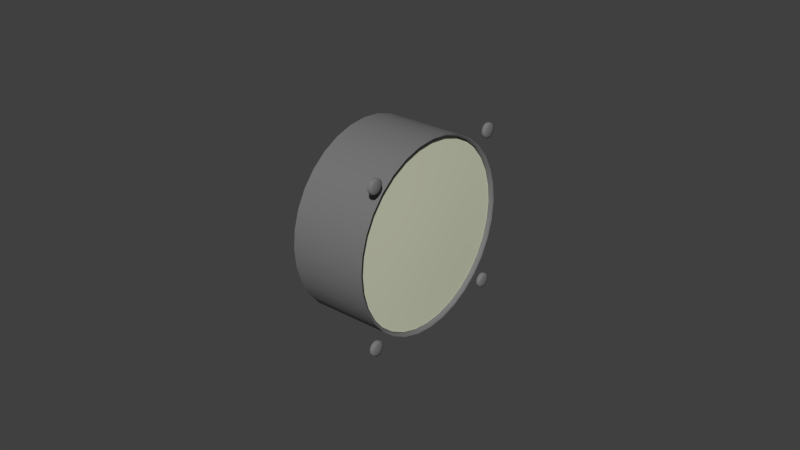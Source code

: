 # Source: fuel.blend  (saved by Blender 2.71.0; exported with 4.5.12 LTS)
import bpy
from mathutils import Matrix  # noqa: F401  (used for matrix-valued properties, if any)

bpy.ops.wm.read_factory_settings(use_empty=True)
scene = bpy.context.scene
scene.name = 'Scene'

# ---- collections
col_collection_1 = bpy.data.collections.new('Collection 1'); scene.collection.children.link(col_collection_1)

# ---- materials (node trees are filled in below, after node groups)
mat_engine_blk_011 = bpy.data.materials.new('Engine.blk.011')
mat_engine_blk_011.alpha_threshold = 0.0
mat_engine_blk_011.use_transparent_shadow = False
mat_engine_blk_011.diffuse_color = (0.1882, 0.1882, 0.1882, 1.0)
mat_engine_blk_011.specular_color = (0.498, 0.498, 0.498)
mat_engine_blk_011.roughness = 0.5
mat_engine_blk_011.specular_intensity = 0.12
mat_engine_blk_011.line_color = (0.0, 0.0, 0.0, 1.0)
mat_needle_009 = bpy.data.materials.new('Needle.009')
mat_needle_009.alpha_threshold = 0.0
mat_needle_009.use_transparent_shadow = False
mat_needle_009.diffuse_color = (0.6702, 0.8601, 0.6732, 1.0)
mat_needle_009.roughness = 0.5
mat_needle_009.specular_intensity = 0.12
mat_needle_009.line_color = (0.0, 0.0, 0.0, 1.0)
mat_engine_blk_012 = bpy.data.materials.new('Engine.blk.012')
mat_engine_blk_012.alpha_threshold = 0.0
mat_engine_blk_012.use_transparent_shadow = False
mat_engine_blk_012.diffuse_color = (0.1882, 0.1882, 0.1882, 1.0)
mat_engine_blk_012.specular_color = (0.498, 0.498, 0.498)
mat_engine_blk_012.roughness = 0.5
mat_engine_blk_012.specular_intensity = 0.12
mat_engine_blk_012.line_color = (0.0, 0.0, 0.0, 1.0)
mat_glass_007 = bpy.data.materials.new('Glass.007')
mat_glass_007.alpha_threshold = 0.0
mat_glass_007.use_transparent_shadow = False
mat_glass_007.diffuse_color = (0.6716, 0.696, 0.5298, 1.0)
mat_glass_007.roughness = 0.5
mat_glass_007.specular_intensity = 0.6
mat_glass_007.line_color = (0.0, 0.0, 0.0, 0.25)
mat_needle_008 = bpy.data.materials.new('Needle.008')
mat_needle_008.alpha_threshold = 0.0
mat_needle_008.use_transparent_shadow = False
mat_needle_008.diffuse_color = (0.6702, 0.8601, 0.6732, 1.0)
mat_needle_008.roughness = 0.5
mat_needle_008.specular_intensity = 0.12
mat_needle_008.line_color = (0.0, 0.0, 0.0, 1.0)
mat_texture_008 = bpy.data.materials.new('Texture.008')
mat_texture_008.alpha_threshold = 0.0
mat_texture_008.use_transparent_shadow = False
mat_texture_008.diffuse_color = (1.0, 1.0, 1.0, 1.0)
mat_texture_008.specular_color = (0.7, 0.7, 0.7)
mat_texture_008.roughness = 0.5
mat_texture_008.specular_intensity = 0.96
mat_texture_008.line_color = (0.0, 0.0, 0.0, 1.0)

# ---- node groups
ng_auto_smooth = bpy.data.node_groups.new('Auto Smooth', 'GeometryNodeTree')
_s = ng_auto_smooth.interface.new_socket(name='Geometry', in_out='OUTPUT', socket_type='NodeSocketGeometry')
_s = ng_auto_smooth.interface.new_socket(name='Geometry', in_out='INPUT', socket_type='NodeSocketGeometry')
_s = ng_auto_smooth.interface.new_socket(name='Angle', in_out='INPUT', socket_type='NodeSocketFloat')
_s.subtype = 'ANGLE'
_s.min_value = 0.0
_s.max_value = 3.142
ng_auto_smooth.is_modifier = True
_N = ng_auto_smooth.nodes; _L = ng_auto_smooth.links
n0 = _N.new('NodeGroupOutput'); n0.name = 'Group Output'; n0.location = (480, -100)
n1 = _N.new('NodeGroupInput'); n1.name = 'Group Input'; n1.location = (-420, -300)
n2 = _N.new('NodeGroupInput'); n2.name = 'Group Input.001'; n2.location = (-60, -100)
n3 = _N.new('GeometryNodeSetShadeSmooth'); n3.name = 'Set Shade Smooth'; n3.location = (120, -100)
n3.domain = 'EDGE'
n4 = _N.new('GeometryNodeSetShadeSmooth'); n4.name = 'Set Shade Smooth.001'; n4.location = (300, -100)
n5 = _N.new('GeometryNodeInputMeshEdgeAngle'); n5.name = 'Edge Angle'; n5.location = (-420, -220)
n6 = _N.new('GeometryNodeInputEdgeSmooth'); n6.name = 'Is Edge Smooth'; n6.location = (-60, -160)
n7 = _N.new('GeometryNodeInputShadeSmooth'); n7.name = 'Is Face Smooth'; n7.location = (-240, -340)
n8 = _N.new('FunctionNodeBooleanMath'); n8.name = 'Boolean Math'; n8.location = (-60, -220)
n9 = _N.new('FunctionNodeCompare'); n9.name = 'Compare'; n9.location = (-240, -180)
n9.operation = 'LESS_EQUAL'
_L.new(n5.outputs[0], n9.inputs[0])
_L.new(n4.outputs[0], n0.inputs[0])
_L.new(n1.outputs[1], n9.inputs[1])
_L.new(n9.outputs[0], n8.inputs[0])
_L.new(n7.outputs[0], n8.inputs[1])
_L.new(n2.outputs[0], n3.inputs[0])
_L.new(n6.outputs[0], n3.inputs[1])
_L.new(n3.outputs[0], n4.inputs[0])
_L.new(n8.outputs[0], n3.inputs[2])
n0.is_active_output = True

# ---- material node trees

# ---- world
world_world = bpy.data.worlds.new('World'); scene.world = world_world
world_world.color = (0.05088, 0.05088, 0.05088)
world_world.use_sun_shadow = False
world_world.sun_shadow_jitter_overblur = 0.0
world_world.cycles.sampling_method = 'MANUAL'
world_world.cycles.sample_map_resolution = 256

# ---- meshes
me_cylinder_029 = bpy.data.meshes.new('Cylinder.029')
me_cylinder_029.from_pydata([(-0.0005, 0.02682, 0.02682), (-0.0005, 0.02744, 0.02575), (-0.0005, 0.02744, 0.02451), (-0.0005, 0.02682, 0.02344), (-0.0005, 0.02575, 0.02282), (-0.0005, 0.02451, 0.02282), (-0.0005, 0.02344, 0.02344), (-0.0005, 0.02282, 0.02451), (-0.0005, 0.02282, 0.02575), (-0.0005, 0.02344, 0.02682), (-0.0005, 0.02451, 0.02744), (-0.0005, 0.02575, 0.02744), (0.000434, 0.02682, 0.02682), (0.000434, 0.02744, 0.02575), (0.000434, 0.02744, 0.02451), (0.000434, 0.02682, 0.02344), (0.000434, 0.02575, 0.02282), (0.000434, 0.02451, 0.02282), (0.000434, 0.02344, 0.02344), (0.000434, 0.02282, 0.02451), (0.000434, 0.02282, 0.02575), (0.000434, 0.02344, 0.02682), (0.000434, 0.02451, 0.02744), (0.000434, 0.02575, 0.02744), (-0.0005, 0.02513, 0.02513), (0.000984, 0.02513, 0.02513), (0.000688, 0.0264, 0.0264), (0.000688, 0.02686, 0.0256), (0.000688, 0.02686, 0.02467), (0.000688, 0.0264, 0.02387), (0.000688, 0.0256, 0.02341), (0.000688, 0.02467, 0.02341), (0.000688, 0.02387, 0.02387), (0.000688, 0.02341, 0.02467), (0.000688, 0.02341, 0.0256), (0.000688, 0.02387, 0.0264), (0.000688, 0.02467, 0.02686), (0.000688, 0.0256, 0.02686), (0.000688, -0.02457, 0.02686), (0.000688, -0.02549, 0.02686), (0.000688, -0.02629, 0.0264), (0.000688, -0.02675, 0.0256), (0.000688, -0.02675, 0.02467), (0.000688, -0.02629, 0.02387), (0.000688, -0.02549, 0.02341), (0.000688, -0.02457, 0.02341), (0.000688, -0.02376, 0.02387), (0.000688, -0.0233, 0.02467), (0.000688, -0.0233, 0.0256), (0.000688, -0.02376, 0.0264), (0.000984, -0.02503, 0.02513), (-0.0005, -0.02503, 0.02513), (0.000434, -0.02441, 0.02744), (0.000434, -0.02565, 0.02744), (0.000434, -0.02672, 0.02682), (0.000434, -0.02734, 0.02575), (0.000434, -0.02734, 0.02451), (0.000434, -0.02672, 0.02344), (0.000434, -0.02565, 0.02282), (0.000434, -0.02441, 0.02282), (0.000434, -0.02334, 0.02344), (0.000434, -0.02272, 0.02451), (0.000434, -0.02272, 0.02575), (0.000434, -0.02334, 0.02682), (-0.0005, -0.02441, 0.02744), (-0.0005, -0.02565, 0.02744), (-0.0005, -0.02672, 0.02682), (-0.0005, -0.02734, 0.02575), (-0.0005, -0.02734, 0.02451), (-0.0005, -0.02672, 0.02344), (-0.0005, -0.02565, 0.02282), (-0.0005, -0.02441, 0.02282), (-0.0005, -0.02334, 0.02344), (-0.0005, -0.02272, 0.02451), (-0.0005, -0.02272, 0.02575), (-0.0005, -0.02334, 0.02682), (-0.0005, -0.02334, -0.02334), (-0.0005, -0.02272, -0.02441), (-0.0005, -0.02272, -0.02565), (-0.0005, -0.02334, -0.02672), (-0.0005, -0.02441, -0.02734), (-0.0005, -0.02565, -0.02734), (-0.0005, -0.02672, -0.02672), (-0.0005, -0.02734, -0.02565), (-0.0005, -0.02734, -0.02441), (-0.0005, -0.02672, -0.02334), (-0.0005, -0.02565, -0.02272), (-0.0005, -0.02441, -0.02272), (0.000434, -0.02334, -0.02334), (0.000434, -0.02272, -0.02441), (0.000434, -0.02272, -0.02565), (0.000434, -0.02334, -0.02672), (0.000434, -0.02441, -0.02734), (0.000434, -0.02565, -0.02734), (0.000434, -0.02672, -0.02672), (0.000434, -0.02734, -0.02565), (0.000434, -0.02734, -0.02441), (0.000434, -0.02672, -0.02334), (0.000434, -0.02565, -0.02272), (0.000434, -0.02441, -0.02272), (-0.0005, -0.02503, -0.02503), (0.000984, -0.02503, -0.02503), (0.000688, -0.02376, -0.02376), (0.000688, -0.0233, -0.02457), (0.000688, -0.0233, -0.02549), (0.000688, -0.02376, -0.02629), (0.000688, -0.02457, -0.02675), (0.000688, -0.02549, -0.02675), (0.000688, -0.02629, -0.02629), (0.000688, -0.02675, -0.02549), (0.000688, -0.02675, -0.02457), (0.000688, -0.02629, -0.02376), (0.000688, -0.02549, -0.0233), (0.000688, -0.02457, -0.0233), (0.000688, 0.0256, -0.0233), (0.000688, 0.02467, -0.0233), (0.000688, 0.02387, -0.02376), (0.000688, 0.02341, -0.02457), (0.000688, 0.02341, -0.02549), (0.000688, 0.02387, -0.02629), (0.000688, 0.02467, -0.02675), (0.000688, 0.0256, -0.02675), (0.000688, 0.0264, -0.02629), (0.000688, 0.02686, -0.02549), (0.000688, 0.02686, -0.02457), (0.000688, 0.0264, -0.02376), (0.000984, 0.02513, -0.02503), (-0.0005, 0.02513, -0.02503), (0.000434, 0.02575, -0.02272), (0.000434, 0.02451, -0.02272), (0.000434, 0.02344, -0.02334), (0.000434, 0.02282, -0.02441), (0.000434, 0.02282, -0.02565), (0.000434, 0.02344, -0.02672), (0.000434, 0.02451, -0.02734), (0.000434, 0.02575, -0.02734), (0.000434, 0.02682, -0.02672), (0.000434, 0.02744, -0.02565), (0.000434, 0.02744, -0.02441), (0.000434, 0.02682, -0.02334), (-0.0005, 0.02575, -0.02272), (-0.0005, 0.02451, -0.02272), (-0.0005, 0.02344, -0.02334), (-0.0005, 0.02282, -0.02441), (-0.0005, 0.02282, -0.02565), (-0.0005, 0.02344, -0.02672), (-0.0005, 0.02451, -0.02734), (-0.0005, 0.02575, -0.02734), (-0.0005, 0.02682, -0.02672), (-0.0005, 0.02744, -0.02565), (-0.0005, 0.02744, -0.02441), (-0.0005, 0.02682, -0.02334)], [], [(0, 12, 13, 1), (1, 13, 14, 2), (2, 14, 15, 3), (3, 15, 16, 4), (4, 16, 17, 5), (5, 17, 18, 6), (6, 18, 19, 7), (7, 19, 20, 8), (8, 20, 21, 9), (9, 21, 22, 10), (10, 22, 23, 11), (12, 0, 11, 23), (24, 0, 1), (26, 25, 27), (12, 26, 27, 13), (2, 24, 1), (27, 25, 28), (13, 27, 28, 14), (3, 24, 2), (28, 25, 29), (14, 28, 29, 15), (4, 24, 3), (29, 25, 30), (15, 29, 30, 16), (5, 24, 4), (30, 25, 31), (16, 30, 31, 17), (6, 24, 5), (31, 25, 32), (17, 31, 32, 18), (7, 24, 6), (32, 25, 33), (18, 32, 33, 19), (8, 24, 7), (33, 25, 34), (19, 33, 34, 20), (9, 24, 8), (34, 25, 35), (20, 34, 35, 21), (10, 24, 9), (35, 25, 36), (21, 35, 36, 22), (11, 24, 10), (36, 25, 37), (22, 36, 37, 23), (0, 24, 11), (37, 25, 26), (23, 37, 26, 12), (52, 38, 49, 63), (38, 50, 49), (75, 51, 64), (53, 39, 38, 52), (39, 50, 38), (64, 51, 65), (54, 40, 39, 53), (40, 50, 39), (65, 51, 66), (55, 41, 40, 54), (41, 50, 40), (66, 51, 67), (56, 42, 41, 55), (42, 50, 41), (67, 51, 68), (57, 43, 42, 56), (43, 50, 42), (68, 51, 69), (58, 44, 43, 57), (44, 50, 43), (69, 51, 70), (59, 45, 44, 58), (45, 50, 44), (70, 51, 71), (60, 46, 45, 59), (46, 50, 45), (71, 51, 72), (61, 47, 46, 60), (47, 50, 46), (72, 51, 73), (62, 48, 47, 61), (48, 50, 47), (73, 51, 74), (63, 49, 48, 62), (49, 50, 48), (74, 51, 75), (64, 52, 63, 75), (65, 53, 52, 64), (66, 54, 53, 65), (67, 55, 54, 66), (68, 56, 55, 67), (69, 57, 56, 68), (70, 58, 57, 69), (71, 59, 58, 70), (72, 60, 59, 71), (73, 61, 60, 72), (74, 62, 61, 73), (75, 63, 62, 74), (76, 88, 89, 77), (77, 89, 90, 78), (78, 90, 91, 79), (79, 91, 92, 80), (80, 92, 93, 81), (81, 93, 94, 82), (82, 94, 95, 83), (83, 95, 96, 84), (84, 96, 97, 85), (85, 97, 98, 86), (86, 98, 99, 87), (87, 99, 88, 76), (77, 100, 76), (102, 101, 103), (88, 102, 103, 89), (78, 100, 77), (103, 101, 104), (89, 103, 104, 90), (79, 100, 78), (104, 101, 105), (90, 104, 105, 91), (80, 100, 79), (105, 101, 106), (91, 105, 106, 92), (81, 100, 80), (106, 101, 107), (92, 106, 107, 93), (82, 100, 81), (107, 101, 108), (93, 107, 108, 94), (83, 100, 82), (108, 101, 109), (94, 108, 109, 95), (84, 100, 83), (109, 101, 110), (95, 109, 110, 96), (85, 100, 84), (110, 101, 111), (96, 110, 111, 97), (86, 100, 85), (111, 101, 112), (97, 111, 112, 98), (87, 100, 86), (112, 101, 113), (98, 112, 113, 99), (76, 100, 87), (113, 101, 102), (99, 113, 102, 88), (128, 114, 125, 139), (114, 126, 125), (151, 127, 140), (129, 115, 114, 128), (115, 126, 114), (140, 127, 141), (130, 116, 115, 129), (116, 126, 115), (141, 127, 142), (131, 117, 116, 130), (117, 126, 116), (142, 127, 143), (132, 118, 117, 131), (118, 126, 117), (143, 127, 144), (133, 119, 118, 132), (119, 126, 118), (144, 127, 145), (134, 120, 119, 133), (120, 126, 119), (145, 127, 146), (135, 121, 120, 134), (121, 126, 120), (146, 127, 147), (136, 122, 121, 135), (122, 126, 121), (147, 127, 148), (137, 123, 122, 136), (123, 126, 122), (148, 127, 149), (138, 124, 123, 137), (124, 126, 123), (149, 127, 150), (139, 125, 124, 138), (125, 126, 124), (150, 127, 151), (140, 128, 139, 151), (141, 129, 128, 140), (142, 130, 129, 141), (143, 131, 130, 142), (144, 132, 131, 143), (145, 133, 132, 144), (146, 134, 133, 145), (147, 135, 134, 146), (148, 136, 135, 147), (149, 137, 136, 148), (150, 138, 137, 149), (151, 139, 138, 150)])
me_cylinder_029.polygons.foreach_set('use_smooth', [True] * 192)
me_cylinder_029.materials.append(mat_engine_blk_011)
me_cylinder_029.use_remesh_preserve_volume = False
me_cylinder_029.use_remesh_preserve_attributes = False
me_cylinder_029.use_mirror_vertex_groups = False
me_cylinder_029.update()
me_plane_008 = bpy.data.meshes.new('Plane.008')
me_plane_008.from_pydata([(-0.004577, -0.000917, -0.00169), (-0.004577, -0.01534, -0.01612), (-0.004577, -0.01612, -0.01534), (-0.004577, -0.00169, -0.000917), (-0.0041, -0.01678, -0.01678), (-0.004577, 0.001786, -0.000478), (-0.004577, 0.001308, -0.001307), (-0.004577, 0.000479, -0.001786), (-0.0041, -0.001307, -0.001308), (-0.004577, -0.001786, 0.000478), (-0.004577, -0.001308, 0.001307), (-0.004577, -0.000479, 0.001786), (-0.004577, 0.000478, 0.001786), (-0.0041, 0.001307, 0.001308), (-0.004577, 0.001786, 0.000479), (-0.003104, 0.0, 0.0), (-0.003104, 0.008019, 0.00802), (-0.004577, 0.006234, 0.007541), (-0.0041, 0.006713, 0.006712), (-0.004577, 0.007542, 0.006234), (-0.004577, 0.008499, 0.006234), (-0.004577, 0.009327, 0.006713), (-0.004577, 0.009805, 0.007542), (-0.004577, 0.009326, 0.009327), (-0.004577, 0.00754, 0.009805), (-0.004577, 0.006712, 0.009326), (-0.004577, 0.006233, 0.008498), (-0.004577, 0.009778, 0.00847), (-0.004577, 0.00847, 0.009777)], [], [(2, 4, 8, 3), (0, 8, 4, 1), (15, 6, 5), (15, 7, 6), (15, 0, 7), (8, 0, 15), (15, 3, 8), (15, 9, 3), (15, 10, 9), (15, 11, 10), (15, 12, 11), (15, 13, 12), (15, 14, 13), (15, 5, 14), (16, 26, 17), (16, 17, 18), (16, 18, 19), (16, 19, 20), (16, 20, 21), (16, 21, 22), (16, 22, 27), (16, 27, 23), (16, 23, 28), (16, 28, 24), (16, 24, 25), (16, 25, 26), (12, 13, 18, 17), (13, 14, 19, 18)])
me_plane_008.polygons.foreach_set('use_smooth', [True] * 28)
me_plane_008.materials.append(mat_needle_009)
me_plane_008.materials.append(mat_engine_blk_012)
me_plane_008.use_remesh_preserve_volume = False
me_plane_008.use_remesh_preserve_attributes = False
me_plane_008.use_mirror_vertex_groups = False
me_plane_008.update()
me_circle_008 = bpy.data.meshes.new('Circle.008')
me_circle_008.from_pydata([(-0.003715, 0.02076, 0.02076), (-0.003715, 0.02442, 0.01632), (-0.003715, 0.02713, 0.01124), (-0.003715, 0.0288, 0.005729), (-0.003715, 0.02937, 0.0), (-0.003715, 0.0288, -0.005729), (-0.003715, 0.02713, -0.01124), (-0.003715, 0.02442, -0.01632), (-0.003715, 0.02076, -0.02076), (-0.003715, 0.01632, -0.02442), (-0.003715, 0.01124, -0.02713), (-0.003715, 0.005729, -0.0288), (-0.003715, 0.0, -0.02937), (-0.003715, -0.005729, -0.0288), (-0.003715, -0.01124, -0.02713), (-0.003715, -0.01632, -0.02442), (-0.003715, -0.02076, -0.02076), (-0.003715, -0.02442, -0.01632), (-0.003715, -0.02713, -0.01124), (-0.003715, -0.0288, -0.005729), (-0.003715, -0.02937, 0.0), (-0.003715, -0.0288, 0.005729), (-0.003715, -0.02713, 0.01124), (-0.003715, -0.02442, 0.01632), (-0.003715, -0.02076, 0.02076), (-0.003715, -0.01632, 0.02442), (-0.003715, -0.01124, 0.02713), (-0.003715, -0.005729, 0.0288), (-0.003715, 0.0, 0.02937), (-0.003715, 0.005729, 0.0288), (-0.003715, 0.01124, 0.02713), (-0.003715, 0.01632, 0.02442), (-0.001639, 0.01632, 0.02442), (-0.001639, 0.02076, 0.02076), (-0.001639, 0.01124, 0.02713), (-0.001639, 0.005729, 0.0288), (-0.001639, 0.0, 0.02937), (-0.001639, -0.005729, 0.0288), (-0.001639, -0.01124, 0.02713), (-0.001639, -0.01632, 0.02442), (-0.001639, -0.02076, 0.02076), (-0.001639, -0.02442, 0.01632), (-0.001639, -0.02713, 0.01124), (-0.001639, -0.0288, 0.005729), (-0.001639, -0.02937, 0.0), (-0.001639, -0.0288, -0.005729), (-0.001639, -0.02713, -0.01124), (-0.001639, -0.02442, -0.01632), (-0.001639, -0.02076, -0.02076), (-0.001639, -0.01632, -0.02442), (-0.001639, -0.01124, -0.02713), (-0.001639, -0.005729, -0.0288), (-0.001639, 0.0, -0.02937), (-0.001639, 0.005729, -0.0288), (-0.001639, 0.01124, -0.02713), (-0.001639, 0.01632, -0.02442), (-0.001639, 0.02076, -0.02076), (-0.001639, 0.02442, -0.01632), (-0.001639, 0.02713, -0.01124), (-0.001639, 0.0288, -0.005729), (-0.001639, 0.02937, 0.0), (-0.001639, 0.0288, 0.005729), (-0.001639, 0.02713, 0.01124), (-0.001639, 0.02442, 0.01632), (-0.000944, 0.0, 0.0), (-0.001162, 0.008158, 0.01221), (-0.001162, 0.01038, 0.01038), (-0.001162, 0.005619, 0.01357), (-0.001162, 0.002865, 0.0144), (-0.001162, 0.0, 0.01468), (-0.001162, -0.002865, 0.0144), (-0.001162, -0.005619, 0.01357), (-0.001162, -0.008158, 0.01221), (-0.001162, -0.01038, 0.01038), (-0.001162, -0.01221, 0.008158), (-0.001162, -0.01357, 0.005619), (-0.001162, -0.0144, 0.002865), (-0.001162, -0.01468, 0.0), (-0.001162, -0.0144, -0.002865), (-0.001162, -0.01357, -0.005619), (-0.001162, -0.01221, -0.008158), (-0.001162, -0.01038, -0.01038), (-0.001162, -0.008158, -0.01221), (-0.001162, -0.005619, -0.01357), (-0.001162, -0.002865, -0.0144), (-0.001162, 0.0, -0.01468), (-0.001162, 0.002865, -0.0144), (-0.001162, 0.005619, -0.01357), (-0.001162, 0.008158, -0.01221), (-0.001162, 0.01038, -0.01038), (-0.001162, 0.01221, -0.008158), (-0.001162, 0.01357, -0.005619), (-0.001162, 0.0144, -0.002865), (-0.001162, 0.01468, 0.0), (-0.001162, 0.0144, 0.002865), (-0.001162, 0.01357, 0.005619), (-0.001162, 0.01221, 0.008158)], [], [(0, 31, 32, 33), (31, 30, 34, 32), (30, 29, 35, 34), (29, 28, 36, 35), (28, 27, 37, 36), (27, 26, 38, 37), (26, 25, 39, 38), (25, 24, 40, 39), (24, 23, 41, 40), (23, 22, 42, 41), (22, 21, 43, 42), (21, 20, 44, 43), (20, 19, 45, 44), (19, 18, 46, 45), (18, 17, 47, 46), (17, 16, 48, 47), (16, 15, 49, 48), (15, 14, 50, 49), (14, 13, 51, 50), (13, 12, 52, 51), (12, 11, 53, 52), (11, 10, 54, 53), (10, 9, 55, 54), (9, 8, 56, 55), (8, 7, 57, 56), (7, 6, 58, 57), (6, 5, 59, 58), (5, 4, 60, 59), (4, 3, 61, 60), (3, 2, 62, 61), (2, 1, 63, 62), (1, 0, 33, 63), (65, 64, 66), (32, 65, 66, 33), (67, 64, 65), (34, 67, 65, 32), (68, 64, 67), (35, 68, 67, 34), (69, 64, 68), (36, 69, 68, 35), (70, 64, 69), (37, 70, 69, 36), (71, 64, 70), (38, 71, 70, 37), (72, 64, 71), (39, 72, 71, 38), (73, 64, 72), (40, 73, 72, 39), (74, 64, 73), (41, 74, 73, 40), (75, 64, 74), (42, 75, 74, 41), (76, 64, 75), (43, 76, 75, 42), (77, 64, 76), (44, 77, 76, 43), (78, 64, 77), (45, 78, 77, 44), (79, 64, 78), (46, 79, 78, 45), (80, 64, 79), (47, 80, 79, 46), (81, 64, 80), (48, 81, 80, 47), (82, 64, 81), (49, 82, 81, 48), (83, 64, 82), (50, 83, 82, 49), (84, 64, 83), (51, 84, 83, 50), (85, 64, 84), (52, 85, 84, 51), (86, 64, 85), (53, 86, 85, 52), (87, 64, 86), (54, 87, 86, 53), (88, 64, 87), (55, 88, 87, 54), (89, 64, 88), (56, 89, 88, 55), (90, 64, 89), (57, 90, 89, 56), (91, 64, 90), (58, 91, 90, 57), (92, 64, 91), (59, 92, 91, 58), (93, 64, 92), (60, 93, 92, 59), (94, 64, 93), (61, 94, 93, 60), (95, 64, 94), (62, 95, 94, 61), (96, 64, 95), (63, 96, 95, 62), (66, 64, 96), (33, 66, 96, 63)])
me_circle_008.polygons.foreach_set('use_smooth', [True] * 96)
me_circle_008.materials.append(mat_glass_007)
me_circle_008.use_remesh_preserve_volume = False
me_circle_008.use_remesh_preserve_attributes = False
me_circle_008.use_mirror_vertex_groups = False
me_circle_008.update()
me_cylinder_028 = bpy.data.meshes.new('Cylinder.028')
me_cylinder_028.from_pydata([(-0.004874, 0.02025, 0.02025), (-0.004874, 0.02381, 0.01591), (-0.004874, 0.02645, 0.01096), (-0.004874, 0.02808, 0.005586), (-0.004874, 0.02863, 0.0), (-0.004874, 0.02808, -0.005586), (-0.004874, 0.02645, -0.01096), (-0.004874, 0.02381, -0.01591), (-0.004874, 0.02025, -0.02025), (-0.004874, 0.01591, -0.02381), (-0.004874, 0.01096, -0.02645), (-0.004874, 0.005586, -0.02808), (-0.004874, 0.0, -0.02863), (-0.004874, -0.005586, -0.02808), (-0.004874, -0.01096, -0.02645), (-0.004874, -0.01591, -0.02381), (-0.004874, -0.02025, -0.02025), (-0.004874, -0.02381, -0.01591), (-0.004874, -0.02645, -0.01096), (-0.004874, -0.02808, -0.005586), (-0.004874, -0.02863, 0.0), (-0.004874, -0.02808, 0.005586), (-0.004874, -0.02645, 0.01096), (-0.004874, -0.02381, 0.01591), (-0.004874, -0.02025, 0.02025), (-0.004874, -0.01591, 0.02381), (-0.004874, -0.01096, 0.02645), (-0.004874, -0.005586, 0.02808), (-0.004874, 0.0, 0.02863), (-0.004874, 0.005586, 0.02808), (-0.004874, 0.01096, 0.02645), (-0.004874, 0.01591, 0.02381), (-0.004874, 0.0, 0.0)], [], [(1, 0, 32), (32, 2, 1), (32, 3, 2), (32, 4, 3), (32, 5, 4), (32, 6, 5), (32, 7, 6), (32, 8, 7), (32, 9, 8), (32, 10, 9), (32, 11, 10), (32, 12, 11), (32, 13, 12), (32, 14, 13), (32, 15, 14), (32, 16, 15), (32, 17, 16), (32, 18, 17), (32, 19, 18), (32, 20, 19), (32, 21, 20), (32, 22, 21), (32, 23, 22), (32, 24, 23), (32, 25, 24), (32, 26, 25), (32, 27, 26), (32, 28, 27), (32, 29, 28), (32, 30, 29), (32, 31, 30), (32, 0, 31)])
_uv = me_cylinder_028.uv_layers.new(name='UVMap')
_uv.uv.foreach_set('vector', [0.9117, 0.7751, 0.8502, 0.8502, 0.5, 0.5, 0.5, 0.5, 0.9575, 0.6895, 0.9117, 0.7751, 0.5, 0.5, 0.9857, 0.5966, 0.9575, 0.6895, 0.5, 0.5, 0.9952, 0.5, 0.9857, 0.5966, 0.5, 0.5, 0.9857, 0.4034, 0.9952, 0.5, 0.5, 0.5, 0.9575, 0.3105, 0.9857, 0.4034, 0.5, 0.5, 0.9117, 0.2249, 0.9575, 0.3105, 0.5, 0.5, 0.8502, 0.1498, 0.9117, 0.2249, 0.5, 0.5, 0.7751, 0.08825, 0.8502, 0.1498, 0.5, 0.5, 0.6895, 0.04249, 0.7751, 0.08825, 0.5, 0.5, 0.5966, 0.01431, 0.6895, 0.04249, 0.5, 0.5, 0.5, 0.004797, 0.5966, 0.01431, 0.5, 0.5, 0.4034, 0.01431, 0.5, 0.004797, 0.5, 0.5, 0.3105, 0.04249, 0.4034, 0.01431, 0.5, 0.5, 0.2249, 0.08825, 0.3105, 0.04249, 0.5, 0.5, 0.1498, 0.1498, 0.2249, 0.08825, 0.5, 0.5, 0.08825, 0.2249, 0.1498, 0.1498, 0.5, 0.5, 0.04249, 0.3105, 0.08825, 0.2249, 0.5, 0.5, 0.01431, 0.4034, 0.04249, 0.3105, 0.5, 0.5, 0.004797, 0.5, 0.01431, 0.4034, 0.5, 0.5, 0.01431, 0.5966, 0.004797, 0.5, 0.5, 0.5, 0.04249, 0.6895, 0.01431, 0.5966, 0.5, 0.5, 0.08825, 0.7751, 0.04249, 0.6895, 0.5, 0.5, 0.1498, 0.8502, 0.08825, 0.7751, 0.5, 0.5, 0.2249, 0.9117, 0.1498, 0.8502, 0.5, 0.5, 0.3105, 0.9575, 0.2249, 0.9117, 0.5, 0.5, 0.4034, 0.9857, 0.3105, 0.9575, 0.5, 0.5, 0.5, 0.9952, 0.4034, 0.9857, 0.5, 0.5, 0.5966, 0.9857, 0.5, 0.9952, 0.5, 0.5, 0.6895, 0.9575, 0.5966, 0.9857, 0.5, 0.5, 0.7751, 0.9117, 0.6895, 0.9575, 0.5, 0.5, 0.8502, 0.8502, 0.7751, 0.9117])
me_cylinder_028.materials.append(mat_needle_008)
me_cylinder_028.use_remesh_preserve_volume = False
me_cylinder_028.use_remesh_preserve_attributes = False
me_cylinder_028.use_mirror_vertex_groups = False
me_cylinder_028.update()
me_cylinder_027 = bpy.data.meshes.new('Cylinder.027')
me_cylinder_027.from_pydata([(-0.004974, 0.02025, 0.02025), (-0.004974, 0.02381, 0.01591), (-0.004974, 0.02645, 0.01096), (-0.004974, 0.02808, 0.005586), (-0.004974, 0.02863, 0.0), (-0.004974, 0.02808, -0.005586), (-0.004974, 0.02645, -0.01096), (-0.004974, 0.02381, -0.01591), (-0.004974, 0.02025, -0.02025), (-0.004974, 0.01591, -0.02381), (-0.004974, 0.01096, -0.02645), (-0.004974, 0.005586, -0.02808), (-0.004974, 0.0, -0.02863), (-0.004974, -0.005586, -0.02808), (-0.004974, -0.01096, -0.02645), (-0.004974, -0.01591, -0.02381), (-0.004974, -0.02025, -0.02025), (-0.004974, -0.02381, -0.01591), (-0.004974, -0.02645, -0.01096), (-0.004974, -0.02808, -0.005586), (-0.004974, -0.02863, 0.0), (-0.004974, -0.02808, 0.005586), (-0.004974, -0.02645, 0.01096), (-0.004974, -0.02381, 0.01591), (-0.004974, -0.02025, 0.02025), (-0.004974, -0.01591, 0.02381), (-0.004974, -0.01096, 0.02645), (-0.004974, -0.005586, 0.02808), (-0.004974, 0.0, 0.02863), (-0.004974, 0.005586, 0.02808), (-0.004974, 0.01096, 0.02645), (-0.004974, 0.01591, 0.02381), (-0.004974, 0.0, 0.0)], [], [(1, 0, 32), (32, 2, 1), (32, 3, 2), (32, 4, 3), (32, 5, 4), (32, 6, 5), (32, 7, 6), (32, 8, 7), (32, 9, 8), (32, 10, 9), (32, 11, 10), (32, 12, 11), (32, 13, 12), (32, 14, 13), (32, 15, 14), (32, 16, 15), (32, 17, 16), (32, 18, 17), (32, 19, 18), (32, 20, 19), (32, 21, 20), (32, 22, 21), (32, 23, 22), (32, 24, 23), (32, 25, 24), (32, 26, 25), (32, 27, 26), (32, 28, 27), (32, 29, 28), (32, 30, 29), (32, 31, 30), (32, 0, 31)])
_uv = me_cylinder_027.uv_layers.new(name='UVMap')
_uv.uv.foreach_set('vector', [0.5, 0.5, 0.9117, 0.7751, 0.8502, 0.8502, 0.5, 0.5, 0.9575, 0.6895, 0.9117, 0.7751, 0.5, 0.5, 0.9857, 0.5966, 0.9575, 0.6895, 0.5, 0.5, 0.9952, 0.5, 0.9857, 0.5966, 0.5, 0.5, 0.9857, 0.4034, 0.9952, 0.5, 0.5, 0.5, 0.9575, 0.3105, 0.9857, 0.4034, 0.5, 0.5, 0.9117, 0.2249, 0.9575, 0.3105, 0.5, 0.5, 0.8502, 0.1498, 0.9117, 0.2249, 0.5, 0.5, 0.7751, 0.08825, 0.8502, 0.1498, 0.5, 0.5, 0.6895, 0.04249, 0.7751, 0.08825, 0.5, 0.5, 0.5966, 0.01431, 0.6895, 0.04249, 0.5, 0.5, 0.5, 0.004797, 0.5966, 0.01431, 0.5, 0.5, 0.4034, 0.01431, 0.5, 0.004797, 0.5, 0.5, 0.3105, 0.04249, 0.4034, 0.01431, 0.5, 0.5, 0.2249, 0.08825, 0.3105, 0.04249, 0.5, 0.5, 0.1498, 0.1498, 0.2249, 0.08825, 0.5, 0.5, 0.08825, 0.2249, 0.1498, 0.1498, 0.5, 0.5, 0.04249, 0.3105, 0.08825, 0.2249, 0.5, 0.5, 0.01431, 0.4034, 0.04249, 0.3105, 0.5, 0.5, 0.004797, 0.5, 0.01431, 0.4034, 0.5, 0.5, 0.01431, 0.5966, 0.004797, 0.5, 0.5, 0.5, 0.04249, 0.6895, 0.01431, 0.5966, 0.5, 0.5, 0.08825, 0.7751, 0.04249, 0.6895, 0.5, 0.5, 0.1498, 0.8502, 0.08825, 0.7751, 0.5, 0.5, 0.2249, 0.9117, 0.1498, 0.8502, 0.5, 0.5, 0.3105, 0.9575, 0.2249, 0.9117, 0.5, 0.5, 0.4034, 0.9857, 0.3105, 0.9575, 0.5, 0.5, 0.5, 0.9952, 0.4034, 0.9857, 0.5, 0.5, 0.5966, 0.9857, 0.5, 0.9952, 0.5, 0.5, 0.6895, 0.9575, 0.5966, 0.9857, 0.5, 0.5, 0.7751, 0.9117, 0.6895, 0.9575, 0.5, 0.5, 0.8502, 0.8502, 0.7751, 0.9117])
me_cylinder_027.materials.append(mat_texture_008)
me_cylinder_027.use_remesh_preserve_volume = False
me_cylinder_027.use_remesh_preserve_attributes = False
me_cylinder_027.use_mirror_vertex_groups = False
me_cylinder_027.update()
me_cylinder_026 = bpy.data.meshes.new('Cylinder.026')
me_cylinder_026.from_pydata([(-0.0256, 0.0215, 0.0215), (-0.0256, 0.02528, 0.01689), (-0.0256, 0.02809, 0.01163), (-0.0256, 0.02982, 0.005931), (-0.0256, 0.0304, 0.0), (-0.0256, 0.02982, -0.005931), (-0.0256, 0.02809, -0.01163), (-0.0256, 0.02528, -0.01689), (-0.0256, 0.0215, -0.0215), (-0.0256, 0.01689, -0.02528), (-0.0256, 0.01163, -0.02809), (-0.0256, 0.005931, -0.02982), (-0.0256, 0.0, -0.0304), (-0.0256, -0.005931, -0.02982), (-0.0256, -0.01163, -0.02809), (-0.0256, -0.01689, -0.02528), (-0.0256, -0.0215, -0.0215), (-0.0256, -0.02528, -0.01689), (-0.0256, -0.02809, -0.01163), (-0.0256, -0.02982, -0.005931), (-0.0256, -0.0304, 0.0), (-0.0256, -0.02982, 0.005931), (-0.0256, -0.02809, 0.01163), (-0.0256, -0.02528, 0.01689), (-0.0256, -0.0215, 0.0215), (-0.0256, -0.01689, 0.02528), (-0.0256, -0.01163, 0.02809), (-0.0256, -0.005931, 0.02982), (-0.0256, 0.0, 0.0304), (-0.0256, 0.005931, 0.02982), (-0.0256, 0.01163, 0.02809), (-0.0256, 0.01689, 0.02528), (-0.0005, 0.0215, 0.0215), (-0.0005, 0.02528, 0.01689), (-0.0005, 0.02809, 0.01163), (-0.0005, 0.02982, 0.005931), (-0.0005, 0.0304, 0.0), (-0.0005, 0.02982, -0.005931), (-0.0005, 0.02809, -0.01163), (-0.0005, 0.02528, -0.01689), (-0.0005, 0.0215, -0.0215), (-0.0005, 0.01689, -0.02528), (-0.0005, 0.01163, -0.02809), (-0.0005, 0.005931, -0.02982), (-0.0005, 0.0, -0.0304), (-0.0005, -0.005931, -0.02982), (-0.0005, -0.01163, -0.02809), (-0.0005, -0.01689, -0.02528), (-0.0005, -0.0215, -0.0215), (-0.0005, -0.02528, -0.01689), (-0.0005, -0.02809, -0.01163), (-0.0005, -0.02982, -0.005931), (-0.0005, -0.0304, 0.0), (-0.0005, -0.02982, 0.005931), (-0.0005, -0.02809, 0.01163), (-0.0005, -0.02528, 0.01689), (-0.0005, -0.0215, 0.0215), (-0.0005, -0.01689, 0.02528), (-0.0005, -0.01163, 0.02809), (-0.0005, -0.005931, 0.02982), (-0.0005, 0.0, 0.0304), (-0.0005, 0.005931, 0.02982), (-0.0005, 0.01163, 0.02809), (-0.0005, 0.01689, 0.02528), (-0.0256, 0.0, 0.0), (-0.00075, 0.01642, 0.02458), (-0.00075, 0.0209, 0.0209), (-0.00075, 0.01131, 0.02731), (-0.00075, 0.005767, 0.02899), (-0.00075, 0.0, 0.02956), (-0.00075, -0.005768, 0.02899), (-0.00075, -0.01131, 0.02731), (-0.00075, -0.01642, 0.02458), (-0.00075, -0.0209, 0.0209), (-0.00075, -0.02458, 0.01642), (-0.00075, -0.02731, 0.01131), (-0.00075, -0.02899, 0.005767), (-0.00075, -0.02956, 0.0), (-0.00075, -0.02899, -0.005768), (-0.00075, -0.02731, -0.01131), (-0.00075, -0.02458, -0.01642), (-0.00075, -0.0209, -0.0209), (-0.00075, -0.01642, -0.02458), (-0.00075, -0.01131, -0.02731), (-0.00075, -0.005767, -0.02899), (-0.00075, 0.0, -0.02956), (-0.00075, 0.005767, -0.02899), (-0.00075, 0.01131, -0.02731), (-0.00075, 0.01642, -0.02458), (-0.00075, 0.0209, -0.0209), (-0.00075, 0.02458, -0.01642), (-0.00075, 0.02731, -0.01131), (-0.00075, 0.02899, -0.005767), (-0.00075, 0.02956, 0.0), (-0.00075, 0.02899, 0.005767), (-0.00075, 0.02731, 0.01131), (-0.00075, 0.02458, 0.01642), (-0.002, 0.0209, 0.0209), (-0.002, 0.02458, 0.01642), (-0.002, 0.02731, 0.01131), (-0.002, 0.02899, 0.005767), (-0.002, 0.02956, 0.0), (-0.002, 0.02899, -0.005767), (-0.002, 0.02731, -0.01131), (-0.002, 0.02458, -0.01642), (-0.002, 0.0209, -0.0209), (-0.002, 0.01642, -0.02458), (-0.002, 0.01131, -0.02731), (-0.002, 0.005767, -0.02899), (-0.002, 0.0, -0.02956), (-0.002, -0.005767, -0.02899), (-0.002, -0.01131, -0.02731), (-0.002, -0.01642, -0.02458), (-0.002, -0.0209, -0.0209), (-0.002, -0.02458, -0.01642), (-0.002, -0.02731, -0.01131), (-0.002, -0.02899, -0.005768), (-0.002, -0.02956, 0.0), (-0.002, -0.02899, 0.005767), (-0.002, -0.02731, 0.01131), (-0.002, -0.02458, 0.01642), (-0.002, -0.0209, 0.0209), (-0.002, -0.01642, 0.02458), (-0.002, -0.01131, 0.02731), (-0.002, -0.005768, 0.02899), (-0.002, 0.0, 0.02956), (-0.002, 0.005767, 0.02899), (-0.002, 0.01131, 0.02731), (-0.002, 0.01642, 0.02458), (-0.002, 0.02025, 0.02025), (-0.002, 0.01591, 0.02381), (-0.002, 0.01096, 0.02645), (-0.002, 0.005586, 0.02808), (-0.002, 0.0, 0.02863), (-0.002, -0.005586, 0.02808), (-0.002, -0.01096, 0.02645), (-0.002, -0.01591, 0.02381), (-0.002, -0.02025, 0.02025), (-0.002, -0.02381, 0.01591), (-0.002, -0.02645, 0.01096), (-0.002, -0.02808, 0.005586), (-0.002, -0.02863, 0.0), (-0.002, -0.02808, -0.005586), (-0.002, -0.02645, -0.01096), (-0.002, -0.02381, -0.01591), (-0.002, -0.02025, -0.02025), (-0.002, -0.01591, -0.02381), (-0.002, -0.01096, -0.02645), (-0.002, -0.005586, -0.02808), (-0.002, 0.0, -0.02863), (-0.002, 0.005586, -0.02808), (-0.002, 0.01096, -0.02645), (-0.002, 0.01591, -0.02381), (-0.002, 0.02025, -0.02025), (-0.002, 0.02381, -0.01591), (-0.002, 0.02645, -0.01096), (-0.002, 0.02808, -0.005586), (-0.002, 0.02863, 0.0), (-0.002, 0.02808, 0.005586), (-0.002, 0.02645, 0.01096), (-0.002, 0.02381, 0.01591), (-0.004974, 0.02025, 0.02025), (-0.004974, 0.02381, 0.01591), (-0.004974, 0.02645, 0.01096), (-0.004974, 0.02808, 0.005586), (-0.004974, 0.02863, 0.0), (-0.004974, 0.02808, -0.005586), (-0.004974, 0.02645, -0.01096), (-0.004974, 0.02381, -0.01591), (-0.004974, 0.02025, -0.02025), (-0.004974, 0.01591, -0.02381), (-0.004974, 0.01096, -0.02645), (-0.004974, 0.005586, -0.02808), (-0.004974, 0.0, -0.02863), (-0.004974, -0.005586, -0.02808), (-0.004974, -0.01096, -0.02645), (-0.004974, -0.01591, -0.02381), (-0.004974, -0.02025, -0.02025), (-0.004974, -0.02381, -0.01591), (-0.004974, -0.02645, -0.01096), (-0.004974, -0.02808, -0.005586), (-0.004974, -0.02863, 0.0), (-0.004974, -0.02808, 0.005586), (-0.004974, -0.02645, 0.01096), (-0.004974, -0.02381, 0.01591), (-0.004974, -0.02025, 0.02025), (-0.004974, -0.01591, 0.02381), (-0.004974, -0.01096, 0.02645), (-0.004974, -0.005586, 0.02808), (-0.004974, 0.0, 0.02863), (-0.004974, 0.005586, 0.02808), (-0.004974, 0.01096, 0.02645), (-0.004974, 0.01591, 0.02381)], [], [(64, 0, 1), (64, 1, 2), (64, 2, 3), (64, 3, 4), (64, 4, 5), (64, 5, 6), (64, 6, 7), (64, 7, 8), (64, 8, 9), (64, 9, 10), (64, 10, 11), (64, 11, 12), (64, 12, 13), (64, 13, 14), (64, 14, 15), (64, 15, 16), (64, 16, 17), (64, 17, 18), (64, 18, 19), (64, 19, 20), (64, 20, 21), (64, 21, 22), (64, 22, 23), (64, 23, 24), (64, 24, 25), (64, 25, 26), (64, 26, 27), (64, 27, 28), (64, 28, 29), (64, 29, 30), (64, 30, 31), (31, 0, 64), (0, 32, 33, 1), (1, 33, 34, 2), (2, 34, 35, 3), (3, 35, 36, 4), (4, 36, 37, 5), (5, 37, 38, 6), (6, 38, 39, 7), (7, 39, 40, 8), (8, 40, 41, 9), (9, 41, 42, 10), (10, 42, 43, 11), (11, 43, 44, 12), (12, 44, 45, 13), (13, 45, 46, 14), (14, 46, 47, 15), (15, 47, 48, 16), (16, 48, 49, 17), (17, 49, 50, 18), (18, 50, 51, 19), (19, 51, 52, 20), (20, 52, 53, 21), (21, 53, 54, 22), (22, 54, 55, 23), (23, 55, 56, 24), (24, 56, 57, 25), (25, 57, 58, 26), (26, 58, 59, 27), (27, 59, 60, 28), (28, 60, 61, 29), (29, 61, 62, 30), (30, 62, 63, 31), (32, 0, 31, 63), (32, 63, 65, 66), (63, 62, 67, 65), (62, 61, 68, 67), (61, 60, 69, 68), (60, 59, 70, 69), (59, 58, 71, 70), (58, 57, 72, 71), (57, 56, 73, 72), (56, 55, 74, 73), (55, 54, 75, 74), (54, 53, 76, 75), (53, 52, 77, 76), (52, 51, 78, 77), (51, 50, 79, 78), (50, 49, 80, 79), (49, 48, 81, 80), (48, 47, 82, 81), (47, 46, 83, 82), (46, 45, 84, 83), (45, 44, 85, 84), (44, 43, 86, 85), (43, 42, 87, 86), (42, 41, 88, 87), (41, 40, 89, 88), (40, 39, 90, 89), (39, 38, 91, 90), (38, 37, 92, 91), (37, 36, 93, 92), (36, 35, 94, 93), (35, 34, 95, 94), (34, 33, 96, 95), (33, 32, 66, 96), (96, 66, 97, 98), (95, 96, 98, 99), (94, 95, 99, 100), (93, 94, 100, 101), (92, 93, 101, 102), (91, 92, 102, 103), (90, 91, 103, 104), (89, 90, 104, 105), (88, 89, 105, 106), (87, 88, 106, 107), (86, 87, 107, 108), (85, 86, 108, 109), (84, 85, 109, 110), (83, 84, 110, 111), (82, 83, 111, 112), (81, 82, 112, 113), (80, 81, 113, 114), (79, 80, 114, 115), (78, 79, 115, 116), (77, 78, 116, 117), (76, 77, 117, 118), (75, 76, 118, 119), (74, 75, 119, 120), (73, 74, 120, 121), (72, 73, 121, 122), (71, 72, 122, 123), (70, 71, 123, 124), (69, 70, 124, 125), (68, 69, 125, 126), (67, 68, 126, 127), (65, 67, 127, 128), (66, 65, 128, 97), (97, 128, 130, 129), (128, 127, 131, 130), (127, 126, 132, 131), (126, 125, 133, 132), (125, 124, 134, 133), (124, 123, 135, 134), (123, 122, 136, 135), (122, 121, 137, 136), (121, 120, 138, 137), (120, 119, 139, 138), (119, 118, 140, 139), (118, 117, 141, 140), (117, 116, 142, 141), (116, 115, 143, 142), (115, 114, 144, 143), (114, 113, 145, 144), (113, 112, 146, 145), (112, 111, 147, 146), (111, 110, 148, 147), (110, 109, 149, 148), (109, 108, 150, 149), (108, 107, 151, 150), (107, 106, 152, 151), (106, 105, 153, 152), (105, 104, 154, 153), (104, 103, 155, 154), (103, 102, 156, 155), (102, 101, 157, 156), (101, 100, 158, 157), (100, 99, 159, 158), (99, 98, 160, 159), (98, 97, 129, 160), (160, 129, 161, 162), (159, 160, 162, 163), (158, 159, 163, 164), (157, 158, 164, 165), (156, 157, 165, 166), (155, 156, 166, 167), (154, 155, 167, 168), (153, 154, 168, 169), (152, 153, 169, 170), (151, 152, 170, 171), (150, 151, 171, 172), (149, 150, 172, 173), (148, 149, 173, 174), (147, 148, 174, 175), (146, 147, 175, 176), (145, 146, 176, 177), (144, 145, 177, 178), (143, 144, 178, 179), (142, 143, 179, 180), (141, 142, 180, 181), (140, 141, 181, 182), (139, 140, 182, 183), (138, 139, 183, 184), (137, 138, 184, 185), (136, 137, 185, 186), (135, 136, 186, 187), (134, 135, 187, 188), (133, 134, 188, 189), (132, 133, 189, 190), (131, 132, 190, 191), (130, 131, 191, 192), (129, 130, 192, 161)])
me_cylinder_026.polygons.foreach_set('use_smooth', [0, 0, 0, 0, 0, 0, 0, 0, 0, 0, 0, 0, 0, 0, 0, 0, 0, 0, 0, 0, 0, 0, 0, 0, 0, 0, 0, 0, 0, 0, 0, 0, 1, 1, 1, 1, 1, 1, 1, 1, 1, 1, 1, 1, 1, 1, 1, 1, 1, 1, 1, 1, 1, 1, 1, 1, 1, 1, 1, 1, 1, 1, 1, 1, 1, 1, 1, 1, 1, 1, 1, 1, 1, 1, 1, 1, 1, 1, 1, 1, 1, 1, 1, 1, 1, 1, 1, 1, 1, 1, 1, 1, 1, 1, 1, 1, 1, 1, 1, 1, 1, 1, 1, 1, 1, 1, 1, 1, 1, 1, 1, 1, 1, 1, 1, 1, 1, 1, 1, 1, 1, 1, 1, 1, 1, 1, 1, 1, 0, 0, 0, 0, 0, 0, 0, 0, 0, 0, 0, 0, 0, 0, 0, 0, 0, 0, 0, 0, 0, 0, 0, 0, 0, 0, 0, 0, 0, 0, 0, 0, 1, 1, 1, 1, 1, 1, 1, 1, 1, 1, 1, 1, 1, 1, 1, 1, 1, 1, 1, 1, 1, 1, 1, 1, 1, 1, 1, 1, 1, 1, 1, 1])
me_cylinder_026.materials.append(mat_engine_blk_011)
me_cylinder_026.use_remesh_preserve_volume = False
me_cylinder_026.use_remesh_preserve_attributes = False
me_cylinder_026.use_mirror_vertex_groups = False
me_cylinder_026.update()

# ---- objects
ob_screws = bpy.data.objects.new('Screws', me_cylinder_029)
ob_needle = bpy.data.objects.new('Needle', me_plane_008)
ob_lens = bpy.data.objects.new('Lens', me_circle_008)
ob_cylinder_001 = bpy.data.objects.new('Cylinder.001', me_cylinder_028)
ob_cylinder = bpy.data.objects.new('Cylinder', None)
ob_cylinder_1 = bpy.data.objects.new('Cylinder_1', me_cylinder_027)
ob_cylinder_0 = bpy.data.objects.new('Cylinder_0', me_cylinder_026)

# ---- transforms, parenting, visibility, modifiers, constraints
ob_screws.location = (0.0, 0.0, 0.0)
ob_screws.show_transparent = True
ob_screws.lineart.crease_threshold = 0.0
_m = ob_screws.modifiers.new('Auto Smooth', 'NODES')
_m.node_group = ng_auto_smooth
_gi = [s.identifier for s in ng_auto_smooth.interface.items_tree if s.item_type == 'SOCKET' and s.in_out == 'INPUT']
_m[_gi[1]] = 1.396  # Angle
ob_needle.location = (0.0, 0.0, 0.0)
ob_needle.show_transparent = True
ob_needle.lineart.crease_threshold = 0.0
_m = ob_needle.modifiers.new('Auto Smooth', 'NODES')
_m.node_group = ng_auto_smooth
_gi = [s.identifier for s in ng_auto_smooth.interface.items_tree if s.item_type == 'SOCKET' and s.in_out == 'INPUT']
_m[_gi[1]] = 1.396  # Angle
ob_lens.location = (0.0, 0.0, 0.0)
ob_lens.show_transparent = True
ob_lens.lineart.crease_threshold = 0.0
_m = ob_lens.modifiers.new('Auto Smooth', 'NODES')
_m.node_group = ng_auto_smooth
_gi = [s.identifier for s in ng_auto_smooth.interface.items_tree if s.item_type == 'SOCKET' and s.in_out == 'INPUT']
_m[_gi[1]] = 1.396  # Angle
ob_cylinder_001.location = (0.0, 0.0, 0.0)
ob_cylinder_001.show_transparent = True
ob_cylinder_001.lineart.crease_threshold = 0.0
_m = ob_cylinder_001.modifiers.new('Auto Smooth', 'NODES')
_m.node_group = ng_auto_smooth
_gi = [s.identifier for s in ng_auto_smooth.interface.items_tree if s.item_type == 'SOCKET' and s.in_out == 'INPUT']
_m[_gi[1]] = 1.396  # Angle
ob_cylinder.location = (0.0, 0.0, 0.0)
ob_cylinder.empty_image_offset = (0.0, 0.0)
ob_cylinder.lineart.crease_threshold = 0.0
ob_cylinder_1.parent = ob_cylinder
ob_cylinder_1.location = (0.0, 0.0, 0.0)
ob_cylinder_1.show_transparent = True
ob_cylinder_1.lineart.crease_threshold = 0.0
_m = ob_cylinder_1.modifiers.new('Auto Smooth', 'NODES')
_m.node_group = ng_auto_smooth
_gi = [s.identifier for s in ng_auto_smooth.interface.items_tree if s.item_type == 'SOCKET' and s.in_out == 'INPUT']
_m[_gi[1]] = 1.396  # Angle
ob_cylinder_0.parent = ob_cylinder
ob_cylinder_0.location = (0.0, 0.0, 0.0)
ob_cylinder_0.show_transparent = True
ob_cylinder_0.lineart.crease_threshold = 0.0
_m = ob_cylinder_0.modifiers.new('Auto Smooth', 'NODES')
_m.node_group = ng_auto_smooth
_gi = [s.identifier for s in ng_auto_smooth.interface.items_tree if s.item_type == 'SOCKET' and s.in_out == 'INPUT']
_m[_gi[1]] = 1.396  # Angle

# ---- collection membership
col_collection_1.objects.link(ob_screws)
col_collection_1.objects.link(ob_needle)
col_collection_1.objects.link(ob_lens)
col_collection_1.objects.link(ob_cylinder_001)
col_collection_1.objects.link(ob_cylinder)
col_collection_1.objects.link(ob_cylinder_1)
col_collection_1.objects.link(ob_cylinder_0)

# ---- scene / render settings (as saved in the file)
scene.frame_start = 1; scene.frame_end = 250; scene.frame_set(1)
scene.render.engine = 'BLENDER_EEVEE_NEXT'
scene.render.resolution_percentage = 50
scene.render.dither_intensity = 0.0
scene.cycles.use_denoising = False
scene.cycles.samples = 10
scene.cycles.sampling_pattern = 'TABULATED_SOBOL'
scene.cycles.light_sampling_threshold = 0.0
scene.cycles.use_adaptive_sampling = False
scene.cycles.use_light_tree = False
scene.cycles.blur_glossy = 0.0
scene.cycles.volume_bounces = 1
scene.cycles.pixel_filter_type = 'GAUSSIAN'
scene.cycles.sample_clamp_indirect = 0.0
scene.view_settings.view_transform = 'Standard'
bpy.context.view_layer.update()

# ---- added for rendering (the .blend has no active camera and no usable light): camera, sun
cam_auto = bpy.data.cameras.new('AutoCamera')
cam_auto.lens = 50.0
cam_auto.sensor_width = 36.0
cam_auto.clip_end = 1000.0
ob_auto_camera = bpy.data.objects.new('AutoCamera', cam_auto)
scene.collection.objects.link(ob_auto_camera)
ob_auto_camera.location = (0.172738, -0.222054, 0.148036)
ob_auto_camera.rotation_euler = (1.09748, -7.21219e-08, 0.694738)
scene.camera = ob_auto_camera
light_auto_sun = bpy.data.lights.new('AutoSun', 'SUN')
light_auto_sun.energy = 3.0
light_auto_sun.angle = 0.0523599
ob_auto_sun = bpy.data.objects.new('AutoSun', light_auto_sun)
scene.collection.objects.link(ob_auto_sun)
ob_auto_sun.rotation_euler = (0.872665, 0.174533, 0.523599)
bpy.context.view_layer.update()
